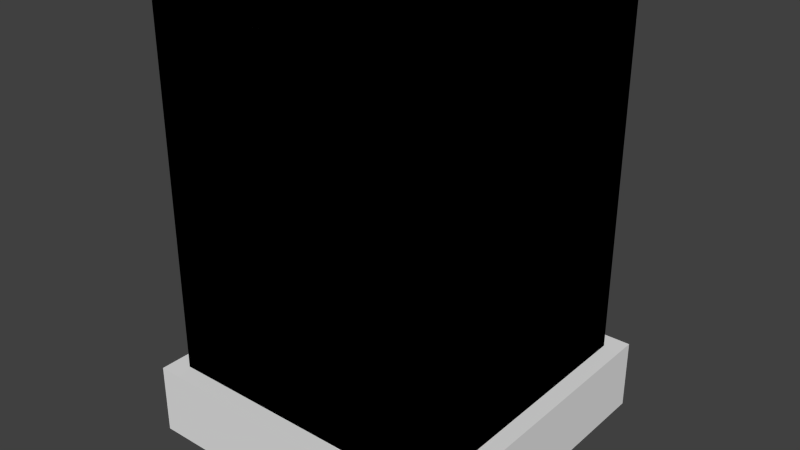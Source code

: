 # Source: cagelamp.blend  (saved by Blender 2.71.5; exported with 4.5.12 LTS)
import bpy
from mathutils import Matrix  # noqa: F401  (used for matrix-valued properties, if any)

bpy.ops.wm.read_factory_settings(use_empty=True)
scene = bpy.context.scene
scene.name = 'Scene'

# ---- collections
col_collection_1 = bpy.data.collections.new('Collection 1'); scene.collection.children.link(col_collection_1)

# ---- world
world_world = bpy.data.worlds.new('World'); scene.world = world_world
world_world.color = (0.05088, 0.05088, 0.05088)
world_world.use_sun_shadow = False
world_world.sun_shadow_jitter_overblur = 0.0
world_world.cycles.sampling_method = 'MANUAL'
world_world.cycles.sample_map_resolution = 256

# ---- meshes
me_chassi = bpy.data.meshes.new('chassi')
me_chassi.from_pydata([(-0.8, -0.8, -1.125), (-0.8, 0.8, -1.125), (0.8, 0.8, -1.125), (0.8, -0.8, -1.125), (-0.8, -0.8, 0.125), (-0.8, 0.8, 0.125), (0.8, 0.8, 0.125), (0.8, -0.8, 0.125), (-0.8, -0.8, -1.125), (-0.8, 0.8, -1.125), (0.8, 0.8, -1.125), (0.8, -0.8, -1.125), (-0.8, -0.8, 0.125), (-0.8, 0.8, 0.125), (0.8, 0.8, 0.125), (0.8, -0.8, 0.125), (-0.9, -0.9, -1.375), (-0.9, 0.9, -1.375), (0.9, 0.9, -1.375), (0.9, -0.9, -1.375), (-0.9, -0.9, -1.125), (-0.9, 0.9, -1.125), (0.9, 0.9, -1.125), (0.9, -0.9, -1.125)], [], [(4, 5, 1, 0), (5, 6, 2, 1), (6, 7, 3, 2), (7, 4, 0, 3), (7, 6, 5, 4), (12, 8, 9, 13), (13, 9, 10, 14), (14, 10, 11, 15), (15, 11, 8, 12), (15, 12, 13, 14), (20, 21, 17, 16), (21, 22, 18, 17), (22, 23, 19, 18), (23, 20, 16, 19), (16, 17, 18, 19), (23, 22, 21, 20)])
_uv = me_chassi.uv_layers.new(name='UVMap')
_uv.uv.foreach_set('vector', [0.375, 0.375, 0.375, 0.09375, 0.6875, 0.09375, 0.6875, 0.375, 0.375, 0.375, 0.375, 0.09375, 0.6875, 0.09375, 0.6875, 0.375, 0.375, 0.375, 0.375, 0.09375, 0.6875, 0.09375, 0.6875, 0.375, 0.375, 0.375, 0.375, 0.09375, 0.6875, 0.09375, 0.6875, 0.375, 0.0625, 0.09375, 0.3438, 0.09375, 0.3438, 0.375, 0.0625, 0.375, 0.375, 0.375, 0.6875, 0.375, 0.6875, 0.09375, 0.375, 0.09375, 0.375, 0.375, 0.6875, 0.375, 0.6875, 0.09375, 0.375, 0.09375, 0.375, 0.375, 0.6875, 0.375, 0.6875, 0.09375, 0.375, 0.09375, 0.375, 0.375, 0.6875, 0.375, 0.6875, 0.09375, 0.375, 0.09375, 0.0625, 0.09375, 0.0625, 0.375, 0.3438, 0.375, 0.3438, 0.09375, 0.0, 0.625, 0.2812, 0.625, 0.2812, 0.6875, 0.0, 0.6875, 0.4062, 1.0, 0.4062, 0.7188, 0.4688, 0.7188, 0.4688, 1.0, 0.0, 0.5312, 0.2812, 0.5312, 0.2812, 0.5938, 0.0, 0.5938, 0.3125, 1.0, 0.3125, 0.7188, 0.375, 0.7188, 0.375, 1.0, 0.0, 0.7188, 0.2812, 0.7188, 0.2812, 1.0, 0.0, 1.0, 0.0, 0.7188, 0.2812, 0.7188, 0.2812, 1.0, 0.0, 1.0])
me_chassi.use_remesh_preserve_volume = False
me_chassi.use_remesh_preserve_attributes = False
me_chassi.use_mirror_vertex_groups = False
me_chassi.update()
me_bulb = bpy.data.meshes.new('bulb')
me_bulb.from_pydata([(-0.6, -0.6, -2.434), (-0.6, 0.6, -2.434), (0.6, 0.6, -2.434), (0.6, -0.6, -2.434), (-0.6, -0.6, -1.299), (-0.6, 0.6, -1.299), (0.6, 0.6, -1.299), (0.6, -0.6, -1.299)], [], [(4, 5, 1, 0), (5, 6, 2, 1), (6, 7, 3, 2), (7, 4, 0, 3), (7, 6, 5, 4)])
_uv = me_bulb.uv_layers.new(name='UVMap')
_uv.uv.foreach_set('vector', [0.5, 0.5, 0.6875, 0.5, 0.6875, 0.7812, 0.5, 0.7812, 0.5, 0.5, 0.6875, 0.5, 0.6875, 0.7812, 0.5, 0.7812, 0.5, 0.5, 0.6875, 0.5, 0.6875, 0.7812, 0.5, 0.7812, 0.5, 0.5, 0.6875, 0.5, 0.6875, 0.7812, 0.5, 0.7812, 0.5, 0.8125, 0.6875, 0.8125, 0.6875, 1.0, 0.5, 1.0])
me_bulb.use_remesh_preserve_volume = False
me_bulb.use_remesh_preserve_attributes = False
me_bulb.use_mirror_vertex_groups = False
me_bulb.update()

# ---- objects
ob_chassi = bpy.data.objects.new('chassi', me_chassi)
ob_bulb = bpy.data.objects.new('bulb', me_bulb)

# ---- transforms, parenting, visibility, modifiers, constraints
ob_chassi.location = (0.0, 0.0, 0.6875)
ob_chassi.scale = (0.3125, 0.3125, 0.5)
ob_chassi.lineart.crease_threshold = 0.0
ob_bulb.location = (0.0, 0.0, 1.337)
ob_bulb.scale = (0.3125, 0.3125, 0.5)
ob_bulb.lineart.crease_threshold = 0.0

# ---- collection membership
col_collection_1.objects.link(ob_chassi)
col_collection_1.objects.link(ob_bulb)

# ---- scene / render settings (as saved in the file)
scene.frame_start = 1; scene.frame_end = 250; scene.frame_set(1)
scene.render.engine = 'BLENDER_EEVEE_NEXT'
scene.render.image_settings.color_mode = 'RGB'
scene.render.image_settings.compression = 90
scene.render.resolution_percentage = 50
scene.render.dither_intensity = 0.0
scene.cycles.use_denoising = False
scene.cycles.samples = 10
scene.cycles.sampling_pattern = 'TABULATED_SOBOL'
scene.cycles.light_sampling_threshold = 0.0
scene.cycles.use_adaptive_sampling = False
scene.cycles.use_light_tree = False
scene.cycles.blur_glossy = 0.0
scene.cycles.pixel_filter_type = 'GAUSSIAN'
scene.cycles.sample_clamp_indirect = 0.0
scene.view_settings.view_transform = 'Standard'
bpy.context.view_layer.update()

# ---- added for rendering (the .blend has no active camera and no usable light): camera, sun
cam_auto = bpy.data.cameras.new('AutoCamera')
cam_auto.lens = 50.0
cam_auto.sensor_width = 36.0
cam_auto.clip_end = 1000.0
ob_auto_camera = bpy.data.objects.new('AutoCamera', cam_auto)
scene.collection.objects.link(ob_auto_camera)
ob_auto_camera.location = (1.01155, -1.21386, 1.18424)
ob_auto_camera.rotation_euler = (1.09748, -7.21219e-08, 0.694738)
scene.camera = ob_auto_camera
light_auto_sun = bpy.data.lights.new('AutoSun', 'SUN')
light_auto_sun.energy = 3.0
light_auto_sun.angle = 0.0523599
ob_auto_sun = bpy.data.objects.new('AutoSun', light_auto_sun)
scene.collection.objects.link(ob_auto_sun)
ob_auto_sun.rotation_euler = (0.872665, 0.174533, 0.523599)
bpy.context.view_layer.update()

